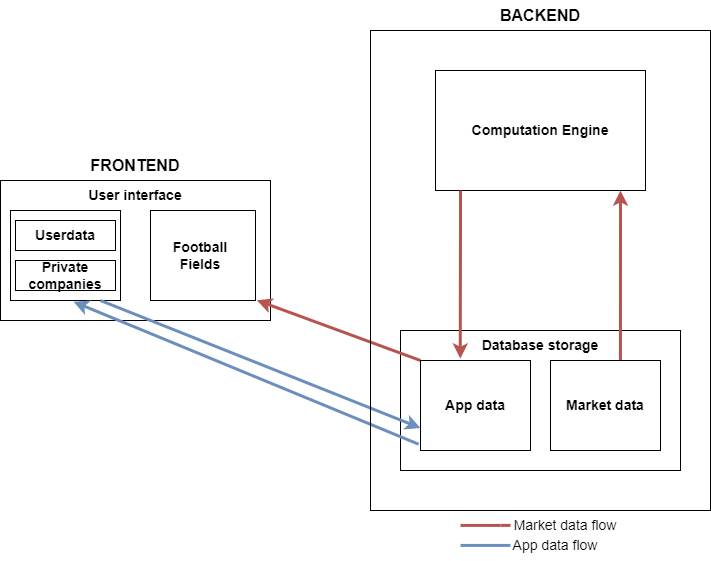

The diagram above was exported from draw.io. Its source (the exported page's mxGraphModel, read from the mxfile embedded in the PNG):
<mxGraphModel dx="1059" dy="616" grid="1" gridSize="10" guides="1" tooltips="1" connect="1" arrows="1" fold="1" page="1" pageScale="1" pageWidth="827" pageHeight="1169" math="0" shadow="0">
  <root>
    <mxCell id="WIyWlLk6GJQsqaUBKTNV-0" />
    <mxCell id="WIyWlLk6GJQsqaUBKTNV-1" parent="WIyWlLk6GJQsqaUBKTNV-0" />
    <mxCell id="6E9IKLODsbzKvgL4O7f6-0" value="" style="rounded=0;whiteSpace=wrap;html=1;" vertex="1" parent="WIyWlLk6GJQsqaUBKTNV-1">
      <mxGeometry x="470" y="340" width="280" height="140" as="geometry" />
    </mxCell>
    <mxCell id="6E9IKLODsbzKvgL4O7f6-9" style="edgeStyle=orthogonalEdgeStyle;rounded=0;orthogonalLoop=1;jettySize=auto;html=1;exitX=0.636;exitY=0.007;exitDx=0;exitDy=0;fillColor=#f8cecc;strokeColor=#b85450;strokeWidth=3;entryX=0.881;entryY=1;entryDx=0;entryDy=0;entryPerimeter=0;exitPerimeter=0;" edge="1" parent="WIyWlLk6GJQsqaUBKTNV-1" source="6E9IKLODsbzKvgL4O7f6-21" target="6E9IKLODsbzKvgL4O7f6-19">
      <mxGeometry relative="1" as="geometry">
        <mxPoint x="700" y="210" as="targetPoint" />
        <Array as="points" />
      </mxGeometry>
    </mxCell>
    <mxCell id="6E9IKLODsbzKvgL4O7f6-3" value="" style="rounded=0;whiteSpace=wrap;html=1;" vertex="1" parent="WIyWlLk6GJQsqaUBKTNV-1">
      <mxGeometry x="620" y="370" width="110" height="90" as="geometry" />
    </mxCell>
    <mxCell id="6E9IKLODsbzKvgL4O7f6-6" value="" style="rounded=0;whiteSpace=wrap;html=1;" vertex="1" parent="WIyWlLk6GJQsqaUBKTNV-1">
      <mxGeometry x="70" y="190" width="270" height="140" as="geometry" />
    </mxCell>
    <mxCell id="6E9IKLODsbzKvgL4O7f6-7" value="" style="rounded=0;whiteSpace=wrap;html=1;" vertex="1" parent="WIyWlLk6GJQsqaUBKTNV-1">
      <mxGeometry x="505" y="80" width="210" height="120" as="geometry" />
    </mxCell>
    <mxCell id="6E9IKLODsbzKvgL4O7f6-10" value="" style="endArrow=classic;html=1;rounded=0;startArrow=none;" edge="1" parent="WIyWlLk6GJQsqaUBKTNV-1" source="6E9IKLODsbzKvgL4O7f6-5">
      <mxGeometry width="50" height="50" relative="1" as="geometry">
        <mxPoint x="469" y="200" as="sourcePoint" />
        <mxPoint x="545" y="370" as="targetPoint" />
      </mxGeometry>
    </mxCell>
    <mxCell id="6E9IKLODsbzKvgL4O7f6-11" value="" style="rounded=0;whiteSpace=wrap;html=1;" vertex="1" parent="WIyWlLk6GJQsqaUBKTNV-1">
      <mxGeometry x="80" y="220" width="110" height="90" as="geometry" />
    </mxCell>
    <mxCell id="6E9IKLODsbzKvgL4O7f6-12" value="" style="endArrow=classic;html=1;rounded=0;exitX=0;exitY=0;exitDx=0;exitDy=0;fillColor=#f8cecc;strokeColor=#b85450;strokeWidth=3;entryX=1.013;entryY=0.998;entryDx=0;entryDy=0;entryPerimeter=0;" edge="1" parent="WIyWlLk6GJQsqaUBKTNV-1" source="6E9IKLODsbzKvgL4O7f6-5" target="6E9IKLODsbzKvgL4O7f6-14">
      <mxGeometry width="50" height="50" relative="1" as="geometry">
        <mxPoint x="90" y="300" as="sourcePoint" />
        <mxPoint x="320" y="310" as="targetPoint" />
      </mxGeometry>
    </mxCell>
    <mxCell id="6E9IKLODsbzKvgL4O7f6-14" value="" style="rounded=0;whiteSpace=wrap;html=1;" vertex="1" parent="WIyWlLk6GJQsqaUBKTNV-1">
      <mxGeometry x="220" y="220" width="105" height="90" as="geometry" />
    </mxCell>
    <mxCell id="6E9IKLODsbzKvgL4O7f6-5" value="" style="rounded=0;whiteSpace=wrap;html=1;" vertex="1" parent="WIyWlLk6GJQsqaUBKTNV-1">
      <mxGeometry x="490" y="370" width="110" height="90" as="geometry" />
    </mxCell>
    <mxCell id="6E9IKLODsbzKvgL4O7f6-16" value="" style="endArrow=classic;html=1;rounded=0;strokeWidth=3;fillColor=#f8cecc;strokeColor=#b85450;entryX=0.362;entryY=-0.021;entryDx=0;entryDy=0;entryPerimeter=0;" edge="1" parent="WIyWlLk6GJQsqaUBKTNV-1" target="6E9IKLODsbzKvgL4O7f6-22">
      <mxGeometry width="50" height="50" relative="1" as="geometry">
        <mxPoint x="530" y="200" as="sourcePoint" />
        <mxPoint x="520" y="370" as="targetPoint" />
        <Array as="points">
          <mxPoint x="530" y="240" />
        </Array>
      </mxGeometry>
    </mxCell>
    <mxCell id="6E9IKLODsbzKvgL4O7f6-17" value="" style="endArrow=classic;html=1;rounded=0;entryX=0;entryY=0.75;entryDx=0;entryDy=0;fillColor=#dae8fc;strokeColor=#6c8ebf;strokeWidth=3;" edge="1" parent="WIyWlLk6GJQsqaUBKTNV-1" target="6E9IKLODsbzKvgL4O7f6-5">
      <mxGeometry width="50" height="50" relative="1" as="geometry">
        <mxPoint x="170" y="310" as="sourcePoint" />
        <mxPoint x="170" y="240" as="targetPoint" />
      </mxGeometry>
    </mxCell>
    <mxCell id="6E9IKLODsbzKvgL4O7f6-18" value="" style="endArrow=classic;html=1;rounded=0;exitX=-0.017;exitY=0.93;exitDx=0;exitDy=0;exitPerimeter=0;fillColor=#dae8fc;strokeColor=#6c8ebf;strokeWidth=3;entryX=0.573;entryY=1.014;entryDx=0;entryDy=0;entryPerimeter=0;" edge="1" parent="WIyWlLk6GJQsqaUBKTNV-1" source="6E9IKLODsbzKvgL4O7f6-22" target="6E9IKLODsbzKvgL4O7f6-11">
      <mxGeometry width="50" height="50" relative="1" as="geometry">
        <mxPoint x="360" y="360" as="sourcePoint" />
        <mxPoint x="150" y="310" as="targetPoint" />
      </mxGeometry>
    </mxCell>
    <mxCell id="6E9IKLODsbzKvgL4O7f6-19" value="&lt;font style=&quot;font-size: 14px;&quot;&gt;&lt;b&gt;Computation Engine&lt;/b&gt;&lt;/font&gt;" style="text;strokeColor=none;align=center;fillColor=none;html=1;verticalAlign=middle;whiteSpace=wrap;rounded=0;" vertex="1" parent="WIyWlLk6GJQsqaUBKTNV-1">
      <mxGeometry x="505" y="80" width="210" height="120" as="geometry" />
    </mxCell>
    <mxCell id="6E9IKLODsbzKvgL4O7f6-20" value="&lt;b&gt;Database storage&lt;/b&gt;" style="text;strokeColor=none;align=center;fillColor=none;html=1;verticalAlign=middle;whiteSpace=wrap;rounded=0;fontSize=14;" vertex="1" parent="WIyWlLk6GJQsqaUBKTNV-1">
      <mxGeometry x="470" y="340" width="280" height="30" as="geometry" />
    </mxCell>
    <mxCell id="6E9IKLODsbzKvgL4O7f6-21" value="&lt;b&gt;Market data&lt;/b&gt;" style="text;strokeColor=none;align=center;fillColor=none;html=1;verticalAlign=middle;whiteSpace=wrap;rounded=0;fontSize=14;" vertex="1" parent="WIyWlLk6GJQsqaUBKTNV-1">
      <mxGeometry x="620" y="370" width="110" height="90" as="geometry" />
    </mxCell>
    <mxCell id="6E9IKLODsbzKvgL4O7f6-22" value="&lt;b&gt;App data&lt;/b&gt;" style="text;strokeColor=none;align=center;fillColor=none;html=1;verticalAlign=middle;whiteSpace=wrap;rounded=0;fontSize=14;" vertex="1" parent="WIyWlLk6GJQsqaUBKTNV-1">
      <mxGeometry x="490" y="370" width="110" height="90" as="geometry" />
    </mxCell>
    <mxCell id="6E9IKLODsbzKvgL4O7f6-23" value="&lt;b&gt;User interface&lt;/b&gt;" style="text;strokeColor=none;align=center;fillColor=none;html=1;verticalAlign=middle;whiteSpace=wrap;rounded=0;fontSize=14;" vertex="1" parent="WIyWlLk6GJQsqaUBKTNV-1">
      <mxGeometry x="70" y="190" width="270" height="30" as="geometry" />
    </mxCell>
    <mxCell id="6E9IKLODsbzKvgL4O7f6-24" value="&lt;b&gt;Football Fields&lt;/b&gt;" style="text;strokeColor=none;align=center;fillColor=none;html=1;verticalAlign=middle;whiteSpace=wrap;rounded=0;fontSize=14;" vertex="1" parent="WIyWlLk6GJQsqaUBKTNV-1">
      <mxGeometry x="220" y="220" width="100" height="90" as="geometry" />
    </mxCell>
    <mxCell id="6E9IKLODsbzKvgL4O7f6-31" value="" style="rounded=0;whiteSpace=wrap;html=1;fontSize=14;" vertex="1" parent="WIyWlLk6GJQsqaUBKTNV-1">
      <mxGeometry x="85" y="230" width="100" height="30" as="geometry" />
    </mxCell>
    <mxCell id="6E9IKLODsbzKvgL4O7f6-32" value="" style="rounded=0;whiteSpace=wrap;html=1;fontSize=14;" vertex="1" parent="WIyWlLk6GJQsqaUBKTNV-1">
      <mxGeometry x="85" y="270" width="100" height="30" as="geometry" />
    </mxCell>
    <mxCell id="6E9IKLODsbzKvgL4O7f6-33" value="" style="endArrow=none;html=1;rounded=0;strokeWidth=3;fontSize=14;fillColor=#f8cecc;strokeColor=#b85450;startArrow=none;" edge="1" parent="WIyWlLk6GJQsqaUBKTNV-1" source="6E9IKLODsbzKvgL4O7f6-35">
      <mxGeometry width="50" height="50" relative="1" as="geometry">
        <mxPoint x="530" y="534.91" as="sourcePoint" />
        <mxPoint x="580" y="534.91" as="targetPoint" />
        <Array as="points" />
      </mxGeometry>
    </mxCell>
    <mxCell id="6E9IKLODsbzKvgL4O7f6-34" value="" style="endArrow=none;html=1;rounded=0;strokeWidth=3;fontSize=14;fillColor=#dae8fc;strokeColor=#6c8ebf;" edge="1" parent="WIyWlLk6GJQsqaUBKTNV-1">
      <mxGeometry width="50" height="50" relative="1" as="geometry">
        <mxPoint x="529.9999999999998" y="554.91" as="sourcePoint" />
        <mxPoint x="579.9999999999998" y="554.91" as="targetPoint" />
        <Array as="points" />
      </mxGeometry>
    </mxCell>
    <mxCell id="6E9IKLODsbzKvgL4O7f6-37" value="App data flow" style="text;strokeColor=none;align=center;fillColor=none;html=1;verticalAlign=middle;whiteSpace=wrap;rounded=0;fontSize=14;" vertex="1" parent="WIyWlLk6GJQsqaUBKTNV-1">
      <mxGeometry x="560" y="540" width="130" height="30" as="geometry" />
    </mxCell>
    <mxCell id="6E9IKLODsbzKvgL4O7f6-38" value="" style="endArrow=none;html=1;rounded=0;strokeWidth=3;fontSize=14;fillColor=#f8cecc;strokeColor=#b85450;" edge="1" parent="WIyWlLk6GJQsqaUBKTNV-1" target="6E9IKLODsbzKvgL4O7f6-35">
      <mxGeometry width="50" height="50" relative="1" as="geometry">
        <mxPoint x="530" y="534.91" as="sourcePoint" />
        <mxPoint x="580" y="534.91" as="targetPoint" />
        <Array as="points" />
      </mxGeometry>
    </mxCell>
    <mxCell id="6E9IKLODsbzKvgL4O7f6-35" value="Market data flow" style="text;strokeColor=none;align=center;fillColor=none;html=1;verticalAlign=middle;whiteSpace=wrap;rounded=0;fontSize=14;" vertex="1" parent="WIyWlLk6GJQsqaUBKTNV-1">
      <mxGeometry x="570" y="520" width="130" height="30" as="geometry" />
    </mxCell>
    <mxCell id="6E9IKLODsbzKvgL4O7f6-39" value="&lt;b&gt;Userdata&lt;/b&gt;" style="text;strokeColor=none;align=center;fillColor=none;html=1;verticalAlign=middle;whiteSpace=wrap;rounded=0;fontSize=14;" vertex="1" parent="WIyWlLk6GJQsqaUBKTNV-1">
      <mxGeometry x="105" y="230" width="60" height="30" as="geometry" />
    </mxCell>
    <mxCell id="6E9IKLODsbzKvgL4O7f6-40" value="&lt;b&gt;Private companies&lt;/b&gt;" style="text;strokeColor=none;align=center;fillColor=none;html=1;verticalAlign=middle;whiteSpace=wrap;rounded=0;fontSize=14;" vertex="1" parent="WIyWlLk6GJQsqaUBKTNV-1">
      <mxGeometry x="90" y="270" width="90" height="30" as="geometry" />
    </mxCell>
    <mxCell id="6E9IKLODsbzKvgL4O7f6-42" value="" style="rounded=0;whiteSpace=wrap;html=1;fontSize=14;fillColor=none;" vertex="1" parent="WIyWlLk6GJQsqaUBKTNV-1">
      <mxGeometry x="440" y="40" width="340" height="480" as="geometry" />
    </mxCell>
    <mxCell id="6E9IKLODsbzKvgL4O7f6-44" value="&lt;b&gt;&lt;font style=&quot;font-size: 16px;&quot;&gt;BACKEND&lt;/font&gt;&lt;/b&gt;" style="text;strokeColor=none;align=center;fillColor=none;html=1;verticalAlign=middle;whiteSpace=wrap;rounded=0;fontSize=14;" vertex="1" parent="WIyWlLk6GJQsqaUBKTNV-1">
      <mxGeometry x="440" y="10" width="340" height="30" as="geometry" />
    </mxCell>
    <mxCell id="6E9IKLODsbzKvgL4O7f6-46" value="&lt;b&gt;FRONTEND&lt;/b&gt;" style="text;strokeColor=none;align=center;fillColor=none;html=1;verticalAlign=middle;whiteSpace=wrap;rounded=0;fontSize=16;" vertex="1" parent="WIyWlLk6GJQsqaUBKTNV-1">
      <mxGeometry x="70" y="160" width="270" height="30" as="geometry" />
    </mxCell>
  </root>
</mxGraphModel>